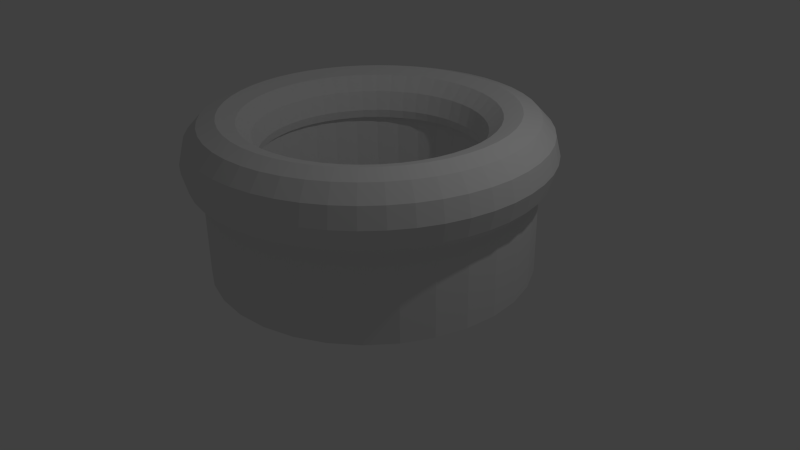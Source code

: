 # Source: wall.blend  (saved by Blender 2.76.0; exported with 4.5.12 LTS)
import bpy
from mathutils import Matrix  # noqa: F401  (used for matrix-valued properties, if any)

bpy.ops.wm.read_factory_settings(use_empty=True)
scene = bpy.context.scene
scene.name = 'Scene'

# ---- collections
col_collection_1 = bpy.data.collections.new('Collection 1'); scene.collection.children.link(col_collection_1)

# ---- materials (node trees are filled in below, after node groups)
mat_material = bpy.data.materials.new('Material')
mat_material.alpha_threshold = 0.0
mat_material.use_transparent_shadow = False
mat_material.roughness = 0.5
mat_material.specular_intensity = 0.0

# ---- material node trees

# ---- world
world_world = bpy.data.worlds.new('World'); scene.world = world_world
world_world.color = (0.05088, 0.05088, 0.05088)
world_world.use_sun_shadow = False
world_world.sun_shadow_jitter_overblur = 0.0
world_world.cycles.sampling_method = 'MANUAL'
world_world.cycles.sample_map_resolution = 256

# ---- cameras
cam_camera = bpy.data.cameras.new('Camera')
cam_camera.clip_end = 100.0
cam_camera.lens = 35.0
cam_camera.sensor_width = 32.0
cam_camera.sensor_height = 18.0
cam_camera.ortho_scale = 7.314
cam_camera.dof.focus_distance = 0.0
cam_camera.dof.aperture_fstop = 128.0

# ---- lights
light_lamp = bpy.data.lights.new('Lamp', 'POINT')
light_lamp.transmission_factor = 0.0
light_lamp.cutoff_distance = 30.0
light_lamp.energy = 100.0
light_lamp.shadow_buffer_clip_start = 1.001
light_lamp.shadow_soft_size = 0.1
light_lamp.shadow_maximum_resolution = 0.006
light_lamp.use_absolute_resolution = True
light_lamp.cycles.use_multiple_importance_sampling = False

# ---- meshes
me_torus_001 = bpy.data.meshes.new('Torus.001')
me_torus_001.from_pydata([(1.25, 0.0, 0.0), (1.239, 0.1632, 0.0), (1.206, 0.1588, 0.125), (1.217, 0.0, 0.125), (1.239, -0.1632, 0.0), (1.206, -0.1588, 0.125), (1.217, 0.0, -0.125), (1.206, 0.1588, -0.125), (1.207, 0.3235, 0.0), (1.175, 0.3149, 0.125), (1.115, 0.1468, 0.2165), (1.125, 0.0, 0.2165), (1.207, -0.3235, 0.0), (1.175, -0.3149, 0.125), (1.206, -0.1588, -0.125), (1.115, -0.1468, 0.2165), (1.119, 0.09488, -0.2165), (1.175, 0.3149, -0.125), (1.155, 0.4784, 0.0), (1.124, 0.4655, 0.125), (1.087, 0.2912, 0.2165), (0.9914, 0.1305, 0.25), (1.0, 0.0, 0.25), (1.155, -0.4784, 0.0), (1.124, -0.4655, 0.125), (1.175, -0.3149, -0.125), (1.087, -0.2912, 0.2165), (1.119, -0.09488, -0.2165), (0.9914, -0.1305, 0.25), (1.128, 8.517e-08, -0.2134), (1.115, 0.1468, -0.2165), (1.106, 0.2201, -0.211), (1.124, 0.4655, -0.125), (1.083, 0.625, 0.0), (1.054, 0.6083, 0.125), (1.039, 0.4305, 0.2165), (0.9659, 0.2588, 0.25), (0.8675, 0.1142, 0.2165), (0.875, 0.0, 0.2165), (1.083, -0.625, 0.0), (1.054, -0.6083, 0.125), (1.124, -0.4655, -0.125), (1.039, -0.4305, 0.2165), (1.106, -0.2201, -0.211), (0.9659, -0.2588, 0.25), (1.115, -0.1468, -0.2165), (1.128, 0.0, -0.2134), (0.8675, -0.1142, 0.2165), (1.106, 0.2201, -0.7633), (1.112, 0.1639, -0.2165), (1.114, 0.1466, -0.217), (1.128, 8.517e-08, -0.7633), (1.087, 0.2912, -0.2165), (1.07, 0.3405, -0.2165), (1.054, 0.6083, -0.125), (0.9917, 0.761, 0.0), (0.9651, 0.7406, 0.125), (0.9743, 0.5625, 0.2165), (0.9239, 0.3827, 0.25), (0.8452, 0.2265, 0.2165), (0.7768, 0.1023, 0.125), (0.7835, 0.0, 0.125), (0.9917, -0.761, 0.0), (0.9651, -0.7406, 0.125), (1.054, -0.6083, -0.125), (0.9743, -0.5625, 0.2165), (1.07, -0.3405, -0.2165), (0.9239, -0.3827, 0.25), (1.087, -0.2912, -0.2165), (0.8452, -0.2265, 0.2165), (1.114, -0.1466, -0.217), (1.112, -0.1639, -0.2165), (1.106, -0.2201, -0.7633), (0.7768, -0.1023, 0.125), (1.042, 0.4317, -0.7633), (1.042, 0.4317, -0.2134), (1.042, 0.4317, -0.2134), (1.085, 0.2907, -0.217), (1.09, 0.2741, -0.2165), (0.9973, 0.5158, -0.2165), (0.9651, 0.7406, -0.125), (0.8839, 0.8839, 0.0), (0.8602, 0.8602, 0.125), (0.8925, 0.6849, 0.2165), (0.866, 0.5, 0.25), (0.8084, 0.3348, 0.2165), (0.7568, 0.2028, 0.125), (0.7436, 0.09789, 0.0), (0.75, 0.0, 0.0), (0.8839, -0.8839, 0.0), (0.8602, -0.8602, 0.125), (0.9651, -0.7406, -0.125), (0.8925, -0.6849, 0.2165), (0.9973, -0.5158, -0.2165), (0.866, -0.5, 0.25), (1.042, -0.4317, -0.2134), (0.8084, -0.3348, 0.2165), (1.09, -0.2741, -0.2165), (0.7568, -0.2028, 0.125), (1.085, -0.2907, -0.217), (1.042, -0.4317, -0.7633), (0.7436, -0.09789, 0.0), (0.938, 0.6268, -0.7633), (0.938, 0.6268, -0.211), (0.9646, 0.577, -0.2165), (0.9728, 0.5616, -0.217), (0.9743, 0.5625, -0.2165), (0.8602, 0.8602, -0.125), (0.761, 0.9917, 0.0), (0.7406, 0.9651, 0.125), (0.7955, 0.7955, 0.2165), (0.7934, 0.6088, 0.25), (0.7578, 0.4375, 0.2165), (0.7239, 0.2998, 0.125), (0.7244, 0.1941, 0.0), (0.7651, 0.0, -0.05632), (0.7585, 0.09986, -0.05632), (0.761, -0.9917, 0.0), (0.7406, -0.9651, 0.125), (0.8602, -0.8602, -0.125), (0.7955, -0.7955, 0.2165), (0.938, -0.6268, -0.211), (0.7934, -0.6088, 0.25), (0.9743, -0.5625, -0.2165), (1.042, -0.4317, -0.2134), (0.7578, -0.4375, 0.2165), (0.7239, -0.2998, 0.125), (0.7244, -0.1941, 0.0), (0.9728, -0.5616, -0.217), (0.9646, -0.577, -0.2165), (0.938, -0.6268, -0.7633), (0.7585, -0.09986, -0.05632), (0.7977, 0.7977, -0.7633), (0.7977, 0.7977, -0.2134), (0.8582, 0.724, -0.2165), (0.8912, 0.6838, -0.217), (0.9022, 0.6704, -0.2165), (0.8925, 0.6849, -0.2165), (0.7406, 0.9651, -0.125), (0.625, 1.083, 0.0), (0.6083, 1.054, 0.125), (0.6849, 0.8925, 0.2165), (0.7071, 0.7071, 0.25), (0.6942, 0.5327, 0.2165), (0.6785, 0.3917, 0.125), (0.6929, 0.287, 0.0), (0.739, 0.198, -0.05632), (0.0, 0.8034, -0.05632), (0.1567, 0.7879, -0.05632), (0.3074, 0.7422, -0.05632), (0.4463, 0.668, -0.05632), (0.5681, 0.5681, -0.05632), (0.668, 0.4463, -0.05632), (0.7422, 0.3074, -0.05632), (0.7879, 0.1567, -0.05632), (0.8034, 6.065e-08, -0.05632), (0.7879, -0.1567, -0.05632), (0.7422, -0.3074, -0.05632), (0.668, -0.4463, -0.05632), (0.5681, -0.5681, -0.05632), (0.4463, -0.668, -0.05632), (0.3074, -0.7422, -0.05632), (0.1567, -0.7879, -0.05632), (-2.618e-07, -0.8034, -0.05632), (7.598e-08, -0.7651, -0.05632), (0.09986, -0.7585, -0.05632), (0.198, -0.739, -0.05632), (0.2928, -0.7069, -0.05632), (0.3825, -0.6626, -0.05632), (0.4658, -0.607, -0.05632), (0.541, -0.541, -0.05632), (0.607, -0.4658, -0.05632), (0.6626, -0.3825, -0.05632), (0.7069, -0.2928, -0.05632), (0.739, -0.198, -0.05632), (0.7069, 0.2928, -0.05632), (0.6626, 0.3825, -0.05632), (0.607, 0.4658, -0.05632), (0.541, 0.541, -0.05632), (0.4658, 0.607, -0.05632), (0.3825, 0.6626, -0.05632), (0.2928, 0.7069, -0.05632), (0.198, 0.739, -0.05632), (0.09986, 0.7585, -0.05632), (7.598e-08, 0.7651, -0.05632), (0.625, -1.083, 0.0), (0.6083, -1.054, 0.125), (0.7406, -0.9651, -0.125), (0.6849, -0.8925, 0.2165), (0.8582, -0.724, -0.2165), (0.7071, -0.7071, 0.25), (0.8925, -0.6849, -0.2165), (0.6942, -0.5327, 0.2165), (0.6785, -0.3917, 0.125), (0.6929, -0.287, 0.0), (0.9022, -0.6704, -0.2165), (0.8912, -0.6838, -0.217), (0.7977, -0.7977, -0.2134), (0.7977, -0.7977, -0.7633), (0.6268, 0.938, -0.7633), (0.6268, 0.938, -0.211), (0.6704, 0.9022, -0.2165), (0.6838, 0.8912, -0.217), (0.724, 0.8582, -0.2165), (0.7977, 0.7977, -0.2134), (0.6083, 1.054, -0.125), (0.4784, 1.155, 0.0), (0.4655, 1.124, 0.125), (0.5625, 0.9743, 0.2165), (0.6088, 0.7934, 0.25), (0.6187, 0.6187, 0.2165), (0.6216, 0.477, 0.125), (0.6495, 0.375, 0.0), (-0.09986, 0.7585, -0.05632), (-0.198, 0.739, -0.05632), (-0.2928, 0.7069, -0.05632), (-0.3825, 0.6626, -0.05632), (-0.4658, 0.607, -0.05632), (-0.541, 0.541, -0.05632), (-0.607, 0.4658, -0.05632), (-0.6626, 0.3825, -0.05632), (-0.7069, 0.2928, -0.05632), (-0.739, 0.198, -0.05632), (-0.7585, 0.09986, -0.05632), (-0.7651, 6.689e-08, -0.05632), (-0.7585, -0.09986, -0.05632), (-0.739, -0.198, -0.05632), (-0.7069, -0.2928, -0.05632), (-0.6626, -0.3825, -0.05632), (-0.607, -0.4658, -0.05632), (-0.541, -0.541, -0.05632), (-0.4658, -0.607, -0.05632), (-0.3825, -0.6626, -0.05632), (-0.2928, -0.7069, -0.05632), (-0.198, -0.739, -0.05632), (-0.09986, -0.7585, -0.05632), (-0.1567, -0.7879, -0.05632), (-0.3074, -0.7422, -0.05632), (-0.4463, -0.668, -0.05632), (-0.5681, -0.5681, -0.05632), (-0.668, -0.4463, -0.05632), (-0.7422, -0.3074, -0.05632), (-0.7879, -0.1567, -0.05632), (-0.8034, 7.757e-07, -0.05632), (-0.7879, 0.1567, -0.05632), (-0.7422, 0.3074, -0.05632), (-0.668, 0.4463, -0.05632), (-0.5681, 0.5681, -0.05632), (-0.4463, 0.668, -0.05632), (-0.3074, 0.7422, -0.05632), (-0.1567, 0.7879, -0.05632), (0.1567, 0.7879, -0.7633), (0.0, 0.8034, -0.7633), (0.3074, 0.7422, -0.7633), (0.4463, 0.668, -0.7633), (0.5681, 0.5681, -0.7633), (0.668, 0.4463, -0.7633), (0.7422, 0.3074, -0.7633), (0.7879, 0.1567, -0.7633), (0.8034, 6.065e-08, -0.7633), (0.7879, -0.1567, -0.7633), (0.7422, -0.3074, -0.7633), (0.668, -0.4463, -0.7633), (0.5681, -0.5681, -0.7633), (0.4463, -0.668, -0.7633), (0.3074, -0.7422, -0.7633), (0.1567, -0.7879, -0.7633), (-2.618e-07, -0.8034, -0.7633), (8.941e-08, -0.75, 0.0), (0.09789, -0.7436, 0.0), (0.1941, -0.7244, 0.0), (0.287, -0.6929, 0.0), (0.375, -0.6495, 0.0), (0.4566, -0.595, 0.0), (0.5303, -0.5303, 0.0), (0.595, -0.4566, 0.0), (0.6495, -0.375, 0.0), (0.595, 0.4566, 0.0), (0.5303, 0.5303, 0.0), (0.4566, 0.595, 0.0), (0.375, 0.6495, 0.0), (0.287, 0.6929, 0.0), (0.1941, 0.7244, 0.0), (0.09789, 0.7436, 0.0), (8.941e-08, 0.75, 0.0), (0.4784, -1.155, 0.0), (0.4655, -1.124, 0.125), (0.6083, -1.054, -0.125), (0.5625, -0.9743, 0.2165), (0.724, -0.8582, -0.2165), (0.6088, -0.7934, 0.25), (0.6187, -0.6187, 0.2165), (0.6216, -0.477, 0.125), (0.7977, -0.7977, -0.2134), (0.6838, -0.8912, -0.217), (0.6704, -0.9022, -0.2165), (0.6268, -0.938, -0.211), (0.6268, -0.938, -0.7633), (0.4317, 1.042, -0.7633), (0.4317, 1.042, -0.2134), (0.4317, 1.042, -0.2134), (0.5158, 0.9973, -0.2165), (0.5616, 0.9728, -0.217), (0.577, 0.9646, -0.2165), (0.6849, 0.8925, -0.2165), (0.4655, 1.124, -0.125), (0.3235, 1.207, 0.0), (0.3149, 1.175, 0.125), (0.4305, 1.039, 0.2165), (0.5, 0.866, 0.25), (0.5327, 0.6942, 0.2165), (0.554, 0.554, 0.125), (-0.1567, 0.7879, -0.7633), (-0.09789, 0.7436, 0.0), (-0.1941, 0.7244, 0.0), (-0.287, 0.6929, 0.0), (-0.375, 0.6495, 0.0), (-0.4566, 0.595, 0.0), (-0.5303, 0.5303, 0.0), (-0.595, 0.4566, 0.0), (-0.6495, 0.375, 0.0), (-0.6929, 0.287, 0.0), (-0.7244, 0.1941, 0.0), (-0.7436, 0.09789, 0.0), (-0.75, 6.557e-08, 0.0), (-0.7436, -0.09789, 0.0), (-0.7244, -0.1941, 0.0), (-0.6929, -0.287, 0.0), (-0.6495, -0.375, 0.0), (-0.595, -0.4566, 0.0), (-0.5303, -0.5303, 0.0), (-0.4566, -0.595, 0.0), (-0.375, -0.6495, 0.0), (-0.287, -0.6929, 0.0), (-0.1941, -0.7244, 0.0), (-0.0979, -0.7436, 0.0), (-0.1567, -0.7879, -0.7633), (-0.3074, -0.7422, -0.7633), (-0.4463, -0.668, -0.7633), (-0.5681, -0.5681, -0.7633), (-0.668, -0.4463, -0.7633), (-0.7422, -0.3074, -0.7633), (-0.7879, -0.1567, -0.7633), (-0.8034, 7.757e-07, -0.7633), (-0.7879, 0.1567, -0.7633), (-0.7422, 0.3074, -0.7633), (-0.668, 0.4463, -0.7633), (-0.5681, 0.5681, -0.7633), (-0.4463, 0.668, -0.7633), (-0.3074, 0.7422, -0.7633), (5.96e-08, -0.7835, 0.125), (0.1023, -0.7768, 0.125), (0.2028, -0.7568, 0.125), (0.2998, -0.7239, 0.125), (0.3917, -0.6785, 0.125), (0.477, -0.6216, 0.125), (0.554, -0.554, 0.125), (0.477, 0.6216, 0.125), (0.3917, 0.6785, 0.125), (0.2998, 0.7239, 0.125), (0.2028, 0.7568, 0.125), (0.1023, 0.7768, 0.125), (5.96e-08, 0.7835, 0.125), (0.3235, -1.207, 0.0), (0.3149, -1.175, 0.125), (0.4655, -1.124, -0.125), (0.4305, -1.039, 0.2165), (0.5, -0.866, 0.25), (0.6849, -0.8925, -0.2165), (0.5327, -0.6942, 0.2165), (0.577, -0.9646, -0.2165), (0.5616, -0.9728, -0.217), (0.5158, -0.9973, -0.2165), (0.4317, -1.042, -0.2134), (0.4317, -1.042, -0.2134), (0.4317, -1.042, -0.7633), (0.2201, 1.106, -0.7633), (0.2201, 1.106, -0.211), (0.2741, 1.09, -0.2165), (0.2907, 1.085, -0.217), (0.3405, 1.07, -0.2165), (0.5625, 0.9743, -0.2165), (0.3149, 1.175, -0.125), (0.1632, 1.239, 0.0), (0.1588, 1.206, 0.125), (0.2912, 1.087, 0.2165), (0.3827, 0.9239, 0.25), (0.4375, 0.7578, 0.2165), (-0.1023, 0.7768, 0.125), (-0.2028, 0.7568, 0.125), (-0.2998, 0.7239, 0.125), (-0.3917, 0.6785, 0.125), (-0.477, 0.6216, 0.125), (-0.554, 0.554, 0.125), (-0.6216, 0.477, 0.125), (-0.6785, 0.3917, 0.125), (-0.7239, 0.2998, 0.125), (-0.7568, 0.2028, 0.125), (-0.7768, 0.1023, 0.125), (-0.7835, 6.85e-08, 0.125), (-0.7768, -0.1023, 0.125), (-0.7568, -0.2028, 0.125), (-0.7239, -0.2998, 0.125), (-0.6785, -0.3917, 0.125), (-0.6216, -0.477, 0.125), (-0.554, -0.554, 0.125), (-0.477, -0.6216, 0.125), (-0.3917, -0.6785, 0.125), (-0.2998, -0.7239, 0.125), (-0.2028, -0.7568, 0.125), (-0.1023, -0.7768, 0.125), (8.941e-08, -0.875, 0.2165), (0.1142, -0.8675, 0.2165), (0.2265, -0.8452, 0.2165), (0.3348, -0.8084, 0.2165), (0.4375, -0.7578, 0.2165), (0.3348, 0.8084, 0.2165), (0.2265, 0.8452, 0.2165), (0.1142, 0.8675, 0.2165), (8.941e-08, 0.875, 0.2165), (0.1632, -1.239, 0.0), (0.1588, -1.206, 0.125), (0.3149, -1.175, -0.125), (0.2912, -1.087, 0.2165), (0.3827, -0.9239, 0.25), (0.5625, -0.9743, -0.2165), (0.3405, -1.07, -0.2165), (0.2907, -1.085, -0.217), (0.2741, -1.09, -0.2165), (0.2201, -1.106, -0.211), (0.2201, -1.106, -0.7633), (0.0, 1.128, -0.7633), (0.0, 1.128, -0.2134), (1.192e-07, 1.128, -0.2134), (0.09488, 1.119, -0.2165), (0.1466, 1.114, -0.217), (0.1639, 1.112, -0.2165), (0.2912, 1.087, -0.2165), (0.1588, 1.206, -0.125), (5.96e-08, 1.25, 0.0), (1.192e-07, 1.217, 0.125), (0.1468, 1.115, 0.2165), (0.2588, 0.9659, 0.25), (-0.1142, 0.8675, 0.2165), (-0.2265, 0.8452, 0.2165), (-0.3348, 0.8084, 0.2165), (-0.4375, 0.7578, 0.2165), (-0.5327, 0.6942, 0.2165), (-0.6187, 0.6187, 0.2165), (-0.6942, 0.5327, 0.2165), (-0.7578, 0.4375, 0.2165), (-0.8084, 0.3348, 0.2165), (-0.8452, 0.2265, 0.2165), (-0.8675, 0.1142, 0.2165), (-0.875, 7.649e-08, 0.2165), (-0.8675, -0.1142, 0.2165), (-0.8452, -0.2265, 0.2165), (-0.8084, -0.3348, 0.2165), (-0.7578, -0.4375, 0.2165), (-0.6942, -0.5327, 0.2165), (-0.6187, -0.6187, 0.2165), (-0.5327, -0.6942, 0.2165), (-0.4375, -0.7578, 0.2165), (-0.3348, -0.8084, 0.2165), (-0.2265, -0.8452, 0.2165), (-0.1142, -0.8675, 0.2165), (8.941e-08, -1.0, 0.25), (0.1305, -0.9914, 0.25), (0.2588, -0.9659, 0.25), (0.1305, 0.9914, 0.25), (8.941e-08, 1.0, 0.25), (5.96e-08, -1.25, 0.0), (1.192e-07, -1.217, 0.125), (0.1588, -1.206, -0.125), (0.1468, -1.115, 0.2165), (0.2912, -1.087, -0.2165), (0.1639, -1.112, -0.2165), (0.1466, -1.114, -0.217), (0.09488, -1.119, -0.2165), (1.192e-07, -1.128, -0.2134), (-3.676e-07, -1.128, -0.2134), (-3.676e-07, -1.128, -0.7633), (-0.2201, 1.106, -0.7633), (-0.2201, 1.106, -0.211), (-0.1639, 1.112, -0.2165), (-0.1466, 1.114, -0.217), (-0.09488, 1.119, -0.2165), (1.192e-07, 1.217, -0.125), (0.1468, 1.115, -0.2165), (-0.1632, 1.239, 0.0), (-0.1588, 1.206, 0.125), (1.192e-07, 1.125, 0.2165), (-0.1305, 0.9914, 0.25), (-0.2588, 0.9659, 0.25), (-0.3827, 0.9239, 0.25), (-0.5, 0.866, 0.25), (-0.6088, 0.7934, 0.25), (-0.7071, 0.7071, 0.25), (-0.7934, 0.6088, 0.25), (-0.866, 0.5, 0.25), (-0.9239, 0.3827, 0.25), (-0.9659, 0.2588, 0.25), (-0.9914, 0.1305, 0.25), (-1.0, 8.742e-08, 0.25), (-0.9914, -0.1305, 0.25), (-0.9659, -0.2588, 0.25), (-0.9239, -0.3827, 0.25), (-0.866, -0.5, 0.25), (-0.7934, -0.6088, 0.25), (-0.7071, -0.7071, 0.25), (-0.6088, -0.7934, 0.25), (-0.5, -0.866, 0.25), (-0.3827, -0.9239, 0.25), (-0.2588, -0.9659, 0.25), (-0.1305, -0.9914, 0.25), (1.192e-07, -1.125, 0.2165), (-0.1632, -1.239, 0.0), (-0.1588, -1.206, 0.125), (1.192e-07, -1.217, -0.125), (0.1468, -1.115, -0.2165), (-0.09488, -1.119, -0.2165), (-0.1466, -1.114, -0.217), (-0.1639, -1.112, -0.2165), (-0.2201, -1.106, -0.211), (-0.2201, -1.106, -0.7633), (-0.4317, 1.042, -0.7633), (-0.4317, 1.042, -0.2134), (-0.3405, 1.07, -0.2165), (-0.2907, 1.085, -0.217), (-0.2741, 1.09, -0.2165), (-0.1468, 1.115, -0.2165), (-0.1588, 1.206, -0.125), (-0.3235, 1.207, 0.0), (-0.3149, 1.175, 0.125), (-0.1468, 1.115, 0.2165), (-0.2912, 1.087, 0.2165), (-0.4305, 1.039, 0.2165), (-0.5625, 0.9743, 0.2165), (-0.6849, 0.8925, 0.2165), (-0.7955, 0.7955, 0.2165), (-0.8925, 0.6849, 0.2165), (-0.9743, 0.5625, 0.2165), (-1.039, 0.4305, 0.2165), (-1.087, 0.2912, 0.2165), (-1.115, 0.1468, 0.2165), (-1.125, 9.835e-08, 0.2165), (-1.115, -0.1468, 0.2165), (-1.087, -0.2912, 0.2165), (-1.039, -0.4305, 0.2165), (-0.9743, -0.5625, 0.2165), (-0.8925, -0.6849, 0.2165), (-0.7955, -0.7955, 0.2165), (-0.6849, -0.8925, 0.2165), (-0.5625, -0.9743, 0.2165), (-0.4305, -1.039, 0.2165), (-0.2912, -1.087, 0.2165), (-0.1468, -1.115, 0.2165), (-0.3235, -1.207, 0.0), (-0.3149, -1.175, 0.125), (-0.1588, -1.206, -0.125), (-0.1468, -1.115, -0.2165), (-0.2741, -1.09, -0.2165), (-0.2907, -1.085, -0.217), (-0.3405, -1.07, -0.2165), (-0.4317, -1.042, -0.2134), (-0.4317, -1.042, -0.2134), (-0.4317, -1.042, -0.7633), (-0.6268, 0.938, -0.7633), (-0.6268, 0.938, -0.211), (-0.577, 0.9646, -0.2165), (-0.5616, 0.9728, -0.217), (-0.5158, 0.9973, -0.2165), (-0.4317, 1.042, -0.2134), (-0.4655, 1.124, -0.125), (-0.2912, 1.087, -0.2165), (-0.3149, 1.175, -0.125), (-0.4784, 1.155, 0.0), (-0.4655, 1.124, 0.125), (-0.6083, 1.054, 0.125), (-0.7406, 0.9651, 0.125), (-0.8602, 0.8602, 0.125), (-0.9651, 0.7406, 0.125), (-1.054, 0.6083, 0.125), (-1.124, 0.4655, 0.125), (-1.175, 0.3149, 0.125), (-1.206, 0.1588, 0.125), (-1.217, 1.064e-07, 0.125), (-1.206, -0.1588, 0.125), (-1.175, -0.3149, 0.125), (-1.124, -0.4655, 0.125), (-1.054, -0.6083, 0.125), (-0.9651, -0.7406, 0.125), (-0.8602, -0.8602, 0.125), (-0.7406, -0.9651, 0.125), (-0.6083, -1.054, 0.125), (-0.4655, -1.124, 0.125), (-0.4784, -1.155, 0.0), (-0.3149, -1.175, -0.125), (-0.2912, -1.087, -0.2165), (-0.4655, -1.124, -0.125), (-0.5158, -0.9973, -0.2165), (-0.5616, -0.9728, -0.217), (-0.577, -0.9646, -0.2165), (-0.6268, -0.938, -0.211), (-0.6268, -0.938, -0.7633), (-0.7977, 0.7977, -0.7633), (-0.7977, 0.7977, -0.2134), (-0.724, 0.8582, -0.2165), (-0.6838, 0.8912, -0.217), (-0.6704, 0.9022, -0.2165), (-0.5625, 0.9743, -0.2165), (-0.625, 1.083, 0.0), (-0.761, 0.9917, 0.0), (-0.8839, 0.8839, 0.0), (-0.9917, 0.761, 0.0), (-1.083, 0.625, 0.0), (-1.155, 0.4784, 0.0), (-1.207, 0.3235, 0.0), (-1.239, 0.1632, 0.0), (-1.25, 1.093e-07, 0.0), (-1.239, -0.1632, 0.0), (-1.207, -0.3235, 0.0), (-1.155, -0.4784, 0.0), (-1.083, -0.625, 0.0), (-0.9917, -0.761, 0.0), (-0.8839, -0.8839, 0.0), (-0.761, -0.9917, 0.0), (-0.625, -1.083, 0.0), (-0.5625, -0.9743, -0.2165), (-0.6704, -0.9022, -0.2165), (-0.6838, -0.8912, -0.217), (-0.724, -0.8582, -0.2165), (-0.7977, -0.7977, -0.2134), (-0.7977, -0.7977, -0.2134), (-0.7977, -0.7977, -0.7633), (-0.938, 0.6268, -0.7633), (-0.938, 0.6268, -0.211), (-0.9022, 0.6704, -0.2165), (-0.8912, 0.6838, -0.217), (-0.8582, 0.724, -0.2165), (-0.7977, 0.7977, -0.2134), (-0.8602, 0.8602, -0.125), (-0.6849, 0.8925, -0.2165), (-0.6083, 1.054, -0.125), (-0.7406, 0.9651, -0.125), (-0.9651, 0.7406, -0.125), (-1.054, 0.6083, -0.125), (-1.124, 0.4655, -0.125), (-1.175, 0.3149, -0.125), (-1.206, 0.1588, -0.125), (-1.217, 1.064e-07, -0.125), (-1.206, -0.1588, -0.125), (-1.175, -0.3149, -0.125), (-1.124, -0.4655, -0.125), (-1.054, -0.6083, -0.125), (-0.9651, -0.7406, -0.125), (-0.8602, -0.8602, -0.125), (-0.7406, -0.9651, -0.125), (-0.6083, -1.054, -0.125), (-0.6849, -0.8925, -0.2165), (-0.8582, -0.724, -0.2165), (-0.8912, -0.6838, -0.217), (-0.9022, -0.6704, -0.2165), (-0.938, -0.6268, -0.211), (-0.938, -0.6268, -0.7633), (-1.042, 0.4317, -0.7633), (-1.042, 0.4317, -0.2134), (-0.9973, 0.5158, -0.2165), (-0.9728, 0.5616, -0.217), (-0.9646, 0.577, -0.2165), (-0.8925, 0.6849, -0.2165), (-1.07, 0.3405, -0.2165), (-1.106, 0.2201, -0.211), (-1.119, 0.09488, -0.2165), (-1.119, -0.09488, -0.2165), (-1.106, -0.2201, -0.211), (-1.07, -0.3405, -0.2165), (-0.9973, -0.5158, -0.2165), (-0.8925, -0.6849, -0.2165), (-0.9646, -0.577, -0.2165), (-0.9728, -0.5616, -0.217), (-1.042, -0.4317, -0.2134), (-1.042, -0.4317, -0.2134), (-1.042, -0.4317, -0.7633), (-1.106, 0.2201, -0.7633), (-1.09, 0.2741, -0.2165), (-1.085, 0.2907, -0.217), (-1.042, 0.4317, -0.2134), (-0.9743, 0.5625, -0.2165), (-1.087, 0.2912, -0.2165), (-1.115, 0.1468, -0.2165), (-1.128, 1.089e-06, -0.2134), (-1.128, 9.862e-08, -0.2134), (-1.115, -0.1468, -0.2165), (-1.087, -0.2912, -0.2165), (-0.9743, -0.5625, -0.2165), (-1.085, -0.2907, -0.217), (-1.09, -0.2741, -0.2165), (-1.106, -0.2201, -0.7633), (-1.128, 1.089e-06, -0.7633), (-1.114, 0.1466, -0.217), (-1.112, 0.1639, -0.2165), (-1.112, -0.1639, -0.2165), (-1.114, -0.1466, -0.217)], [], [(0, 1, 2, 3), (4, 0, 3, 5), (0, 6, 7, 1), (1, 8, 9, 2), (3, 2, 10, 11), (12, 4, 5, 13), (14, 6, 0, 4), (5, 3, 11, 15), (29, 16, 30, 7, 6, 46), (7, 17, 8, 1), (8, 18, 19, 9), (2, 9, 20, 10), (11, 10, 21, 22), (23, 12, 13, 24), (25, 14, 4, 12), (13, 5, 15, 26), (45, 27, 46, 6, 14), (15, 11, 22, 28), (7, 30, 49, 31, 78, 52, 17), (17, 32, 18, 8), (18, 33, 34, 19), (9, 19, 35, 20), (10, 20, 36, 21), (22, 21, 37, 38), (39, 23, 24, 40), (41, 25, 12, 23), (24, 13, 26, 42), (97, 43, 71, 45, 14, 25, 68), (26, 15, 28, 44), (28, 22, 38, 47), (48, 31, 49, 50, 16, 29, 51), (50, 30, 16), (52, 53, 76, 32, 17), (32, 54, 33, 18), (33, 55, 56, 34), (19, 34, 57, 35), (20, 35, 58, 36), (21, 36, 59, 37), (38, 37, 60, 61), (62, 39, 40, 63), (64, 41, 23, 39), (40, 24, 42, 65), (95, 66, 68, 25, 41, 124), (42, 26, 44, 67), (44, 28, 47, 69), (27, 45, 70), (51, 29, 46, 27, 70, 71, 43, 72), (47, 38, 61, 73), (74, 75, 76, 53, 77, 78, 31, 48), (49, 30, 50), (75, 79, 106, 54, 32, 76), (54, 80, 55, 33), (55, 81, 82, 56), (34, 56, 83, 57), (35, 57, 84, 58), (36, 58, 85, 59), (37, 59, 86, 60), (61, 60, 87, 88), (89, 62, 63, 90), (91, 64, 39, 62), (63, 40, 65, 92), (123, 93, 124, 41, 64), (65, 42, 67, 94), (67, 44, 69, 96), (69, 47, 73, 98), (70, 45, 71), (72, 43, 97, 99, 66, 95, 100), (73, 61, 88, 101), (102, 103, 104, 105, 79, 75, 74), (53, 52, 77), (77, 52, 78), (80, 107, 81, 55), (81, 108, 109, 82), (56, 82, 110, 83), (57, 83, 111, 84), (58, 84, 112, 85), (59, 85, 113, 86), (60, 86, 114, 87), (115, 88, 87, 116), (117, 89, 90, 118), (119, 91, 62, 89), (90, 63, 92, 120), (64, 91, 191, 195, 121, 129, 123), (92, 65, 94, 122), (94, 67, 96, 125), (99, 68, 66), (96, 69, 98, 126), (97, 68, 99), (98, 73, 101, 127), (100, 95, 124, 93, 128, 129, 121, 130), (131, 101, 88, 115), (132, 133, 134, 135, 136, 103, 102), (104, 103, 136, 137, 80, 54, 106), (104, 106, 105), (105, 106, 79), (137, 134, 133, 204, 107, 80), (107, 138, 108, 81), (108, 139, 140, 109), (82, 109, 141, 110), (83, 110, 142, 111), (84, 111, 143, 112), (85, 112, 144, 113), (86, 113, 145, 114), (116, 87, 114, 146), (147, 148, 149, 150, 151, 152, 153, 154, 155, 156, 157, 158, 159, 160, 161, 162, 163, 164, 165, 166, 167, 168, 169, 170, 171, 172, 173, 174, 131, 115, 116, 146, 175, 176, 177, 178, 179, 180, 181, 182, 183, 184), (185, 117, 118, 186), (187, 119, 89, 117), (118, 90, 120, 188), (197, 189, 191, 91, 119, 293), (120, 92, 122, 190), (122, 94, 125, 192), (93, 123, 128), (125, 96, 126, 193), (126, 98, 127, 194), (174, 127, 101, 131), (128, 123, 129), (130, 121, 195, 196, 189, 197, 198), (199, 200, 201, 202, 203, 204, 133, 132), (134, 137, 135), (135, 137, 136), (138, 107, 204, 203, 304), (138, 205, 139, 108), (139, 206, 207, 140), (109, 140, 208, 141), (110, 141, 209, 142), (111, 142, 210, 143), (112, 143, 211, 144), (113, 144, 212, 145), (146, 114, 145, 175), (147, 184, 213, 214, 215, 216, 217, 218, 219, 220, 221, 222, 223, 224, 225, 226, 227, 228, 229, 230, 231, 232, 233, 234, 235, 164, 163, 236, 237, 238, 239, 240, 241, 242, 243, 244, 245, 246, 247, 248, 249, 250), (251, 148, 147, 252), (253, 149, 148, 251), (254, 150, 149, 253), (255, 151, 150, 254), (256, 152, 151, 255), (257, 153, 152, 256), (258, 154, 153, 257), (259, 155, 154, 258), (260, 156, 155, 259), (261, 157, 156, 260), (262, 158, 157, 261), (263, 159, 158, 262), (264, 160, 159, 263), (265, 161, 160, 264), (266, 162, 161, 265), (267, 163, 162, 266), (164, 268, 269, 165), (165, 269, 270, 166), (166, 270, 271, 167), (167, 271, 272, 168), (168, 272, 273, 169), (169, 273, 274, 170), (170, 274, 275, 171), (171, 275, 276, 172), (172, 276, 194, 173), (173, 194, 127, 174), (175, 145, 212, 176), (176, 212, 277, 177), (177, 277, 278, 178), (178, 278, 279, 179), (179, 279, 280, 180), (180, 280, 281, 181), (181, 281, 282, 182), (182, 282, 283, 183), (183, 283, 284, 184), (285, 185, 186, 286), (287, 187, 117, 185), (186, 118, 188, 288), (368, 289, 293, 119, 187), (188, 120, 190, 290), (190, 122, 192, 291), (192, 125, 193, 292), (193, 126, 194, 276), (195, 191, 196), (196, 191, 189), (198, 197, 293, 289, 294, 295, 296, 297), (298, 299, 300, 301, 302, 303, 200, 199), (201, 304, 202), (202, 304, 203), (205, 305, 206, 139), (206, 306, 307, 207), (140, 207, 308, 208), (141, 208, 309, 209), (142, 209, 310, 210), (143, 210, 311, 211), (144, 211, 277, 212), (252, 147, 250, 312), (184, 284, 313, 213), (213, 313, 314, 214), (214, 314, 315, 215), (215, 315, 316, 216), (216, 316, 317, 217), (217, 317, 318, 218), (218, 318, 319, 219), (219, 319, 320, 220), (220, 320, 321, 221), (221, 321, 322, 222), (222, 322, 323, 223), (223, 323, 324, 224), (224, 324, 325, 225), (225, 325, 326, 226), (226, 326, 327, 227), (227, 327, 328, 228), (228, 328, 329, 229), (229, 329, 330, 230), (230, 330, 331, 231), (231, 331, 332, 232), (232, 332, 333, 233), (233, 333, 334, 234), (234, 334, 335, 235), (235, 335, 268, 164), (336, 236, 163, 267), (337, 237, 236, 336), (338, 238, 237, 337), (339, 239, 238, 338), (340, 240, 239, 339), (341, 241, 240, 340), (342, 242, 241, 341), (343, 243, 242, 342), (344, 244, 243, 343), (345, 245, 244, 344), (346, 246, 245, 345), (347, 247, 246, 346), (348, 248, 247, 347), (349, 249, 248, 348), (312, 250, 249, 349), (350, 351, 269, 268), (351, 352, 270, 269), (352, 353, 271, 270), (353, 354, 272, 271), (354, 355, 273, 272), (355, 356, 274, 273), (356, 292, 275, 274), (292, 193, 276, 275), (211, 311, 278, 277), (311, 357, 279, 278), (357, 358, 280, 279), (358, 359, 281, 280), (359, 360, 282, 281), (360, 361, 283, 282), (361, 362, 284, 283), (363, 285, 286, 364), (365, 287, 185, 285), (286, 186, 288, 366), (187, 287, 425, 370, 296, 295, 368), (288, 188, 290, 367), (290, 190, 291, 369), (291, 192, 292, 356), (289, 368, 294), (294, 368, 295), (297, 296, 370, 371, 372, 373, 374, 375), (376, 377, 378, 379, 380, 299, 298), (300, 299, 380, 437, 382, 305), (300, 305, 205, 381, 301), (301, 381, 302), (302, 381, 303), (303, 381, 205, 138, 304, 201, 200), (305, 382, 306, 206), (306, 383, 384, 307), (207, 307, 385, 308), (208, 308, 386, 309), (209, 309, 387, 310), (210, 310, 357, 311), (362, 388, 313, 284), (388, 389, 314, 313), (389, 390, 315, 314), (390, 391, 316, 315), (391, 392, 317, 316), (392, 393, 318, 317), (393, 394, 319, 318), (394, 395, 320, 319), (395, 396, 321, 320), (396, 397, 322, 321), (397, 398, 323, 322), (398, 399, 324, 323), (399, 400, 325, 324), (400, 401, 326, 325), (401, 402, 327, 326), (402, 403, 328, 327), (403, 404, 329, 328), (404, 405, 330, 329), (405, 406, 331, 330), (406, 407, 332, 331), (407, 408, 333, 332), (408, 409, 334, 333), (409, 410, 335, 334), (410, 350, 268, 335), (411, 412, 351, 350), (412, 413, 352, 351), (413, 414, 353, 352), (414, 415, 354, 353), (415, 369, 355, 354), (369, 291, 356, 355), (310, 387, 358, 357), (387, 416, 359, 358), (416, 417, 360, 359), (417, 418, 361, 360), (418, 419, 362, 361), (420, 363, 364, 421), (422, 365, 285, 363), (364, 286, 366, 423), (373, 372, 425, 287, 365), (366, 288, 367, 424), (367, 290, 369, 415), (370, 425, 371), (371, 425, 372), (373, 365, 422, 475, 426, 374), (375, 374, 426, 427, 428, 429, 430), (431, 432, 433, 434, 435, 436, 377, 376), (378, 437, 379), (379, 437, 380), (382, 438, 383, 306), (383, 439, 440, 384), (307, 384, 441, 385), (308, 385, 442, 386), (309, 386, 416, 387), (419, 443, 388, 362), (443, 444, 389, 388), (444, 445, 390, 389), (445, 446, 391, 390), (446, 447, 392, 391), (447, 448, 393, 392), (448, 449, 394, 393), (449, 450, 395, 394), (450, 451, 396, 395), (451, 452, 397, 396), (452, 453, 398, 397), (453, 454, 399, 398), (454, 455, 400, 399), (455, 456, 401, 400), (456, 457, 402, 401), (457, 458, 403, 402), (458, 459, 404, 403), (459, 460, 405, 404), (460, 461, 406, 405), (461, 462, 407, 406), (462, 463, 408, 407), (463, 464, 409, 408), (464, 465, 410, 409), (465, 411, 350, 410), (466, 467, 412, 411), (467, 468, 413, 412), (468, 424, 414, 413), (424, 367, 415, 414), (386, 442, 417, 416), (442, 469, 418, 417), (469, 470, 419, 418), (471, 420, 421, 472), (473, 422, 363, 420), (421, 364, 423, 474), (423, 366, 424, 468), (426, 475, 427), (427, 475, 428), (475, 422, 473, 519, 476, 429, 428), (430, 429, 476, 477, 478, 479, 480, 481), (482, 483, 484, 485, 486, 432, 431), (433, 487, 438, 488, 434), (434, 488, 435), (435, 488, 436), (436, 488, 438, 382, 437, 378, 377), (438, 487, 439, 383), (439, 489, 490, 440), (384, 440, 491, 441), (385, 441, 469, 442), (470, 492, 443, 419), (492, 493, 444, 443), (493, 494, 445, 444), (494, 495, 446, 445), (495, 496, 447, 446), (496, 497, 448, 447), (497, 498, 449, 448), (498, 499, 450, 449), (499, 500, 451, 450), (500, 501, 452, 451), (501, 502, 453, 452), (502, 503, 454, 453), (503, 504, 455, 454), (504, 505, 456, 455), (505, 506, 457, 456), (506, 507, 458, 457), (507, 508, 459, 458), (508, 509, 460, 459), (509, 510, 461, 460), (510, 511, 462, 461), (511, 512, 463, 462), (512, 513, 464, 463), (513, 514, 465, 464), (514, 466, 411, 465), (515, 474, 467, 466), (474, 423, 468, 467), (441, 491, 470, 469), (516, 471, 472, 517), (518, 473, 420, 471), (472, 421, 474, 515), (476, 519, 477), (477, 519, 478), (481, 480, 520, 521, 522, 523, 524), (525, 526, 527, 528, 529, 483, 482), (484, 530, 485), (485, 530, 486), (487, 531, 489, 439), (489, 532, 533, 490), (440, 490, 534, 491), (491, 534, 492, 470), (534, 535, 493, 492), (535, 536, 494, 493), (536, 537, 495, 494), (537, 538, 496, 495), (538, 539, 497, 496), (539, 540, 498, 497), (540, 541, 499, 498), (541, 542, 500, 499), (542, 543, 501, 500), (543, 544, 502, 501), (544, 545, 503, 502), (545, 546, 504, 503), (546, 547, 505, 504), (547, 548, 506, 505), (548, 549, 507, 506), (549, 550, 508, 507), (550, 551, 509, 508), (551, 552, 510, 509), (552, 553, 511, 510), (553, 554, 512, 511), (554, 555, 513, 512), (555, 556, 514, 513), (556, 515, 466, 514), (557, 516, 517, 558), (559, 518, 471, 516), (517, 472, 515, 556), (479, 478, 519, 473, 518), (520, 560, 521), (521, 560, 522), (524, 523, 561, 562, 563, 564, 565, 566), (567, 568, 569, 570, 571, 572, 526, 525), (527, 574, 528), (528, 574, 529), (531, 487, 433, 432, 486, 530), (531, 575, 532, 489), (532, 576, 577, 533), (490, 533, 535, 534), (533, 577, 536, 535), (577, 578, 537, 536), (578, 579, 538, 537), (579, 580, 539, 538), (580, 581, 540, 539), (581, 582, 541, 540), (582, 583, 542, 541), (583, 584, 543, 542), (584, 585, 544, 543), (585, 586, 545, 544), (586, 587, 546, 545), (587, 588, 547, 546), (588, 589, 548, 547), (589, 590, 549, 548), (590, 591, 550, 549), (591, 592, 551, 550), (592, 593, 552, 551), (593, 594, 553, 552), (594, 595, 554, 553), (595, 558, 555, 554), (558, 517, 556, 555), (596, 557, 558, 595), (597, 559, 516, 557), (560, 520, 480, 479, 518, 559), (559, 597, 598, 561, 523, 522, 560), (561, 598, 562), (562, 598, 563), (564, 563, 598, 597, 599), (564, 599, 658, 628, 600, 565), (566, 565, 600, 601, 602, 603, 604), (605, 606, 607, 608, 609, 568, 567), (569, 568, 609, 642, 644, 643, 610), (569, 610, 570), (570, 610, 571), (572, 571, 610, 643, 573), (573, 575, 574, 527, 526, 572), (484, 483, 529, 574, 575, 531, 530), (575, 573, 576, 532), (576, 611, 578, 577), (611, 612, 579, 578), (612, 613, 580, 579), (613, 614, 581, 580), (614, 615, 582, 581), (615, 616, 583, 582), (616, 617, 584, 583), (617, 618, 585, 584), (618, 619, 586, 585), (619, 620, 587, 586), (620, 621, 588, 587), (621, 622, 589, 588), (622, 623, 590, 589), (623, 624, 591, 590), (624, 625, 592, 591), (625, 626, 593, 592), (626, 627, 594, 593), (627, 596, 595, 594), (599, 597, 557, 596), (600, 628, 601), (601, 628, 602), (628, 658, 657, 659, 629, 603, 602), (604, 603, 629, 630, 631, 632, 633, 634), (635, 636, 637, 638, 639, 640, 606, 605), (607, 606, 640, 641, 644, 642), (607, 642, 608), (608, 642, 609), (573, 643, 611, 576), (643, 644, 612, 611), (644, 641, 613, 612), (641, 645, 614, 613), (645, 646, 615, 614), (646, 647, 616, 615), (647, 648, 617, 616), (648, 649, 618, 617), (649, 650, 619, 618), (650, 651, 620, 619), (651, 652, 621, 620), (652, 653, 622, 621), (653, 654, 623, 622), (654, 655, 624, 623), (655, 656, 625, 624), (656, 657, 626, 625), (657, 658, 627, 626), (658, 599, 596, 627), (629, 659, 630), (630, 659, 631), (632, 631, 659, 657, 656), (632, 656, 655, 678, 660, 633), (634, 633, 660, 661, 662, 663, 664), (665, 666, 667, 668, 669, 636, 635), (637, 636, 669, 688, 646, 645, 670), (637, 670, 638), (638, 670, 639), (640, 639, 670, 645, 641), (647, 646, 688, 667, 666, 687), (687, 671, 689, 648, 647), (685, 672, 701, 690, 649, 648, 689), (673, 691, 692, 650, 649, 690), (692, 674, 693, 651, 650), (702, 675, 697, 694, 652, 651, 693), (653, 652, 694, 676, 682, 681), (681, 677, 695, 654, 653), (660, 678, 661), (661, 678, 662), (662, 678, 655, 654, 695, 679, 663), (664, 663, 679, 680, 677, 681, 682, 683), (684, 672, 685, 686, 671, 687, 666, 665), (667, 688, 668), (668, 688, 669), (679, 695, 680), (680, 695, 677), (683, 682, 676, 696, 697, 675, 698), (699, 691, 673, 700, 701, 672, 684), (685, 689, 686), (686, 689, 671), (673, 690, 700), (698, 675, 702, 703, 674, 692, 691, 699), (703, 693, 674), (676, 694, 696), (696, 694, 697), (700, 690, 701), (702, 693, 703), (430, 481, 267, 266, 265, 264, 263, 262, 261, 260, 259, 258, 257, 256, 255, 254, 253, 251, 252, 431, 376, 298, 199, 132, 102, 74, 48, 51, 72, 100, 130, 198, 297, 375), (604, 634, 664, 683, 698, 699, 684, 665, 635, 605, 567, 525, 482, 431, 252, 312, 349, 348, 347, 346, 345, 344, 343, 342, 341, 340, 339, 338, 337, 336, 267, 481, 524, 566)])
me_torus_001.materials.append(mat_material)
me_torus_001.use_remesh_preserve_volume = False
me_torus_001.use_remesh_preserve_attributes = False
me_torus_001.use_mirror_vertex_groups = False
me_torus_001.update()

# ---- objects
ob_torus_001 = bpy.data.objects.new('Torus.001', me_torus_001)
ob_lamp = bpy.data.objects.new('Lamp', light_lamp)
ob_camera = bpy.data.objects.new('Camera', cam_camera)

# ---- transforms, parenting, visibility, modifiers, constraints
ob_torus_001.location = (0.0, 0.0, 1.476)
ob_torus_001.scale = (1.813, 1.813, 1.951)
ob_torus_001.lineart.crease_threshold = 0.0
ob_lamp.location = (4.076, 1.005, 5.904)
ob_lamp.rotation_euler = (0.6503, 0.05522, 1.866)
ob_lamp.lock_rotations_4d = False
ob_lamp.empty_display_type = 'ARROWS'
ob_lamp.color = (0.0, 0.0, 0.0, 0.0)
ob_lamp.lineart.crease_threshold = 0.0
ob_camera.location = (7.481, -6.508, 5.344)
ob_camera.rotation_euler = (1.109, 0.01082, 0.8149)
ob_camera.lock_rotations_4d = False
ob_camera.empty_display_type = 'ARROWS'
ob_camera.color = (0.0, 0.0, 0.0, 0.0)
ob_camera.display_type = 'WIRE'
ob_camera.lineart.crease_threshold = 0.0

# ---- collection membership
col_collection_1.objects.link(ob_torus_001)
col_collection_1.objects.link(ob_lamp)
col_collection_1.objects.link(ob_camera)

# ---- scene / render settings (as saved in the file)
scene.camera = ob_camera
scene.frame_start = 1; scene.frame_end = 250; scene.frame_set(14)
scene.render.engine = 'BLENDER_EEVEE_NEXT'
scene.render.resolution_percentage = 50
scene.render.dither_intensity = 0.0
scene.cycles.use_denoising = False
scene.cycles.samples = 10
scene.cycles.sampling_pattern = 'TABULATED_SOBOL'
scene.cycles.light_sampling_threshold = 0.0
scene.cycles.use_adaptive_sampling = False
scene.cycles.use_light_tree = False
scene.cycles.blur_glossy = 0.0
scene.cycles.pixel_filter_type = 'GAUSSIAN'
scene.cycles.sample_clamp_indirect = 0.0
scene.view_settings.view_transform = 'Standard'
bpy.context.view_layer.update()
